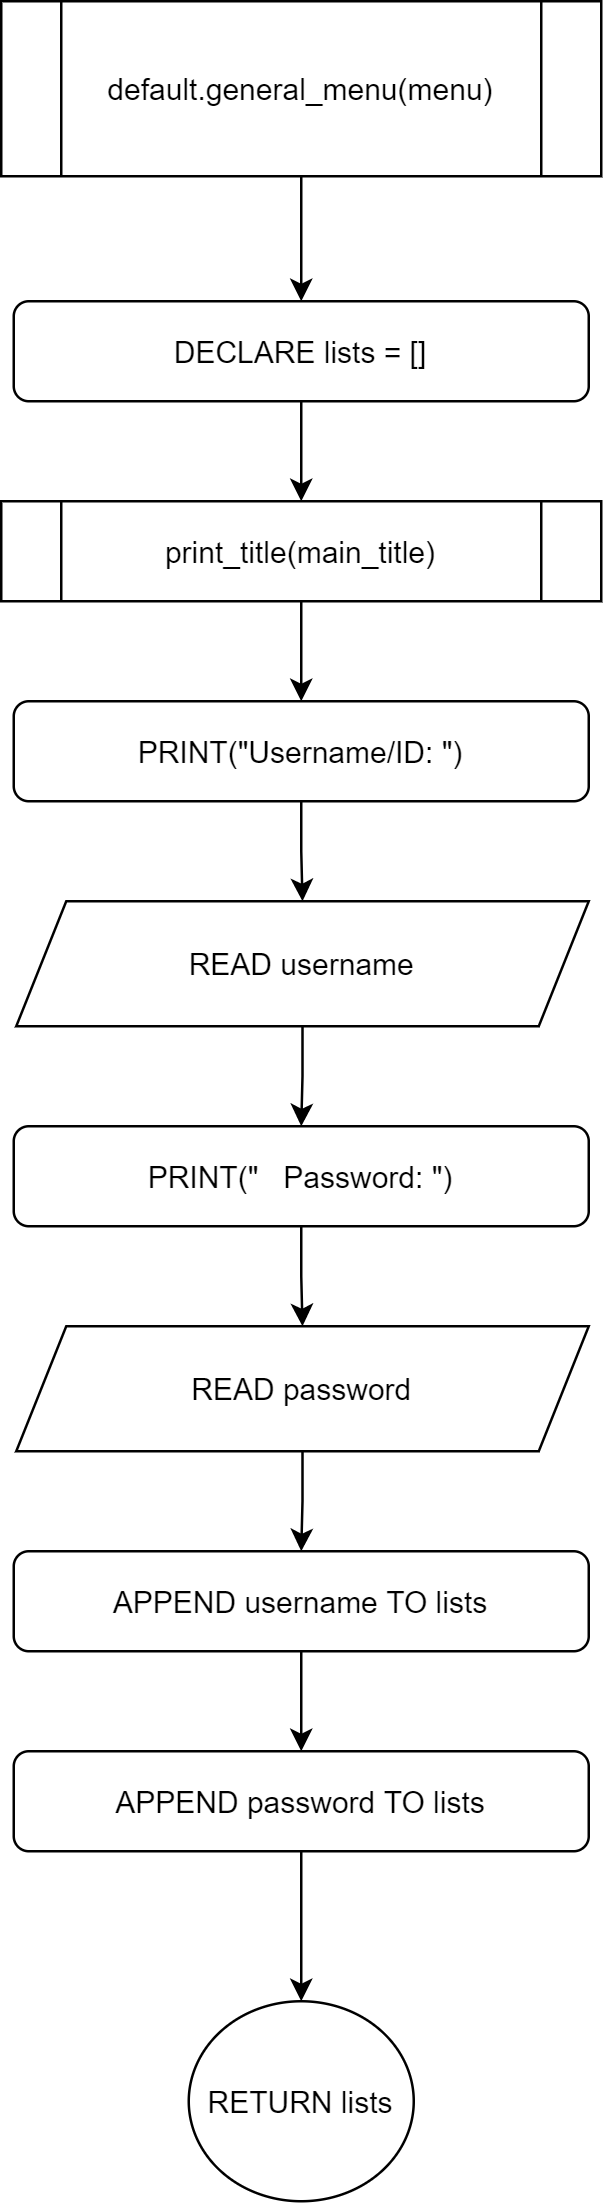

The diagram above was exported from draw.io. Its source (the exported page's mxGraphModel, read from the mxfile embedded in the PNG):
<mxGraphModel dx="1227" dy="745" grid="1" gridSize="10" guides="1" tooltips="1" connect="1" arrows="1" fold="1" page="1" pageScale="1" pageWidth="3300" pageHeight="4681" math="0" shadow="0">
  <root>
    <mxCell id="0" />
    <mxCell id="1" parent="0" />
    <mxCell id="dfchjHA0WuOU6OchB_so-11" value="" style="edgeStyle=orthogonalEdgeStyle;rounded=0;orthogonalLoop=1;jettySize=auto;html=1;" edge="1" parent="1" source="dfchjHA0WuOU6OchB_so-1" target="dfchjHA0WuOU6OchB_so-2">
      <mxGeometry relative="1" as="geometry" />
    </mxCell>
    <mxCell id="dfchjHA0WuOU6OchB_so-1" value="default.general_menu(menu)" style="shape=process;whiteSpace=wrap;html=1;backgroundOutline=1;" vertex="1" parent="1">
      <mxGeometry x="360" y="120" width="240" height="70" as="geometry" />
    </mxCell>
    <mxCell id="dfchjHA0WuOU6OchB_so-21" value="" style="edgeStyle=orthogonalEdgeStyle;rounded=0;orthogonalLoop=1;jettySize=auto;html=1;" edge="1" parent="1" source="dfchjHA0WuOU6OchB_so-2" target="dfchjHA0WuOU6OchB_so-20">
      <mxGeometry relative="1" as="geometry" />
    </mxCell>
    <mxCell id="dfchjHA0WuOU6OchB_so-2" value="DECLARE lists = []" style="rounded=1;whiteSpace=wrap;html=1;" vertex="1" parent="1">
      <mxGeometry x="365" y="240" width="230" height="40" as="geometry" />
    </mxCell>
    <mxCell id="dfchjHA0WuOU6OchB_so-14" value="" style="edgeStyle=orthogonalEdgeStyle;rounded=0;orthogonalLoop=1;jettySize=auto;html=1;" edge="1" parent="1" source="dfchjHA0WuOU6OchB_so-4" target="dfchjHA0WuOU6OchB_so-5">
      <mxGeometry relative="1" as="geometry" />
    </mxCell>
    <mxCell id="dfchjHA0WuOU6OchB_so-4" value="PRINT(&quot;Username/ID: &quot;)" style="rounded=1;whiteSpace=wrap;html=1;" vertex="1" parent="1">
      <mxGeometry x="365" y="400" width="230" height="40" as="geometry" />
    </mxCell>
    <mxCell id="dfchjHA0WuOU6OchB_so-15" value="" style="edgeStyle=orthogonalEdgeStyle;rounded=0;orthogonalLoop=1;jettySize=auto;html=1;" edge="1" parent="1" source="dfchjHA0WuOU6OchB_so-5" target="dfchjHA0WuOU6OchB_so-6">
      <mxGeometry relative="1" as="geometry" />
    </mxCell>
    <mxCell id="dfchjHA0WuOU6OchB_so-5" value="READ username" style="shape=parallelogram;perimeter=parallelogramPerimeter;whiteSpace=wrap;html=1;fixedSize=1;" vertex="1" parent="1">
      <mxGeometry x="366" y="480" width="229" height="50" as="geometry" />
    </mxCell>
    <mxCell id="dfchjHA0WuOU6OchB_so-16" value="" style="edgeStyle=orthogonalEdgeStyle;rounded=0;orthogonalLoop=1;jettySize=auto;html=1;" edge="1" parent="1" source="dfchjHA0WuOU6OchB_so-6" target="dfchjHA0WuOU6OchB_so-7">
      <mxGeometry relative="1" as="geometry" />
    </mxCell>
    <mxCell id="dfchjHA0WuOU6OchB_so-6" value="PRINT(&quot;   Password: &quot;)" style="rounded=1;whiteSpace=wrap;html=1;" vertex="1" parent="1">
      <mxGeometry x="365" y="570" width="230" height="40" as="geometry" />
    </mxCell>
    <mxCell id="dfchjHA0WuOU6OchB_so-17" value="" style="edgeStyle=orthogonalEdgeStyle;rounded=0;orthogonalLoop=1;jettySize=auto;html=1;" edge="1" parent="1" source="dfchjHA0WuOU6OchB_so-7" target="dfchjHA0WuOU6OchB_so-8">
      <mxGeometry relative="1" as="geometry" />
    </mxCell>
    <mxCell id="dfchjHA0WuOU6OchB_so-7" value="READ password" style="shape=parallelogram;perimeter=parallelogramPerimeter;whiteSpace=wrap;html=1;fixedSize=1;" vertex="1" parent="1">
      <mxGeometry x="366" y="650" width="229" height="50" as="geometry" />
    </mxCell>
    <mxCell id="dfchjHA0WuOU6OchB_so-18" value="" style="edgeStyle=orthogonalEdgeStyle;rounded=0;orthogonalLoop=1;jettySize=auto;html=1;" edge="1" parent="1" source="dfchjHA0WuOU6OchB_so-8" target="dfchjHA0WuOU6OchB_so-9">
      <mxGeometry relative="1" as="geometry" />
    </mxCell>
    <mxCell id="dfchjHA0WuOU6OchB_so-8" value="APPEND username TO lists" style="rounded=1;whiteSpace=wrap;html=1;" vertex="1" parent="1">
      <mxGeometry x="365" y="740" width="230" height="40" as="geometry" />
    </mxCell>
    <mxCell id="dfchjHA0WuOU6OchB_so-19" value="" style="edgeStyle=orthogonalEdgeStyle;rounded=0;orthogonalLoop=1;jettySize=auto;html=1;" edge="1" parent="1" source="dfchjHA0WuOU6OchB_so-9" target="dfchjHA0WuOU6OchB_so-10">
      <mxGeometry relative="1" as="geometry" />
    </mxCell>
    <mxCell id="dfchjHA0WuOU6OchB_so-9" value="APPEND password TO lists" style="rounded=1;whiteSpace=wrap;html=1;" vertex="1" parent="1">
      <mxGeometry x="365" y="820" width="230" height="40" as="geometry" />
    </mxCell>
    <mxCell id="dfchjHA0WuOU6OchB_so-10" value="RETURN lists" style="ellipse;whiteSpace=wrap;html=1;" vertex="1" parent="1">
      <mxGeometry x="435" y="920" width="90" height="80" as="geometry" />
    </mxCell>
    <mxCell id="dfchjHA0WuOU6OchB_so-22" value="" style="edgeStyle=orthogonalEdgeStyle;rounded=0;orthogonalLoop=1;jettySize=auto;html=1;" edge="1" parent="1" source="dfchjHA0WuOU6OchB_so-20" target="dfchjHA0WuOU6OchB_so-4">
      <mxGeometry relative="1" as="geometry" />
    </mxCell>
    <mxCell id="dfchjHA0WuOU6OchB_so-20" value="print_title(main_title)" style="shape=process;whiteSpace=wrap;html=1;backgroundOutline=1;" vertex="1" parent="1">
      <mxGeometry x="360" y="320" width="240" height="40" as="geometry" />
    </mxCell>
  </root>
</mxGraphModel>